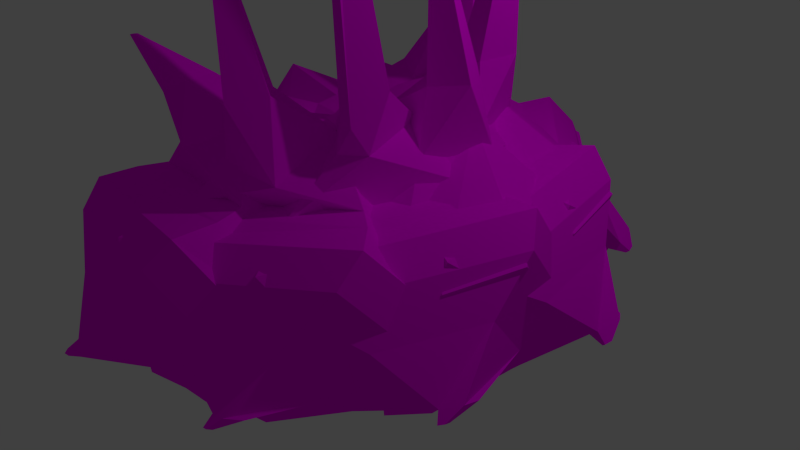 # Source: demonic_throne.blend  (saved by Blender 2.66.1; exported with 4.5.12 LTS)
import bpy
from mathutils import Matrix  # noqa: F401  (used for matrix-valued properties, if any)

bpy.ops.wm.read_factory_settings(use_empty=True)
scene = bpy.context.scene
scene.name = 'Scene'

# ---- collections
col_collection_1 = bpy.data.collections.new('Collection 1'); scene.collection.children.link(col_collection_1)

# ---- images (referenced by path relative to the original .blend; pixels are not part of the script)
import os
ASSET_DIR = os.environ.get("B2B_ASSET_DIR", "")  # directory of the original .blend (textures are referenced by path, not embedded)
HERE = os.path.dirname(os.path.abspath(__file__))  # packed textures are extracted next to this script under _unpacked/

def load_image(name, relpath, width, height, colorspace="sRGB"):
    """Load a texture the original file referenced (path relative to the .blend, or extracted next to this script)."""
    p = next((c for c in (os.path.join(HERE, relpath), os.path.join(ASSET_DIR, relpath)) if relpath and os.path.exists(c)), "")
    if p:
        img = bpy.data.images.load(p, check_existing=True)
        img.name = name
    else:  # same state as the original file: an image datablock whose file is absent (Cycles renders it pink)
        img = bpy.data.images.new(name, width, height)
        img.source = "FILE"
        img.filepath = "//" + (relpath or name)
    img.colorspace_settings.name = colorspace
    return img
img_wallrock1_jpg = load_image('wallrock1.jpg', 'wallrock1.jpg', 1024, 1024, 'sRGB')

# ---- materials (node trees are filled in below, after node groups)
mat_material_001 = bpy.data.materials.new('Material.001')
mat_material_001.alpha_threshold = 0.0
mat_material_001.roughness = 0.5
mat_material_001.line_color = (0.0, 0.0, 0.0, 1.0)

# ---- material node trees
mat_material_001.use_nodes = True; mat_material_001.node_tree.nodes.clear()
_N = mat_material_001.node_tree.nodes; _L = mat_material_001.node_tree.links
n0 = _N.new('ShaderNodeOutputMaterial'); n0.name = 'Material Output'; n0.location = (300, 300)
n0.width = 120
n1 = _N.new('ShaderNodeBsdfDiffuse'); n1.name = 'Diffuse BSDF'; n1.location = (10, 300)
n2 = _N.new('ShaderNodeTexImage'); n2.name = 'Image Texture'; n2.location = (-190, 300)
n2.width = 150
n2.image = img_wallrock1_jpg
_L.new(n1.outputs[0], n0.inputs[0])
_L.new(n2.outputs[0], n1.inputs[0])
n0.is_active_output = True

# ---- world
world_world = bpy.data.worlds.new('World'); scene.world = world_world
world_world.color = (0.05088, 0.05088, 0.05088)
world_world.use_sun_shadow = False
world_world.sun_shadow_jitter_overblur = 0.0
world_world.cycles.sampling_method = 'MANUAL'
world_world.cycles.sample_map_resolution = 256

# ---- cameras
cam_camera = bpy.data.cameras.new('Camera')
cam_camera.clip_end = 100.0
cam_camera.lens = 35.0
cam_camera.sensor_width = 32.0
cam_camera.sensor_height = 18.0
cam_camera.ortho_scale = 7.314
cam_camera.dof.focus_distance = 0.0

# ---- lights
light_lamp = bpy.data.lights.new('Lamp', 'POINT')
light_lamp.transmission_factor = 0.0
light_lamp.cutoff_distance = 30.0
light_lamp.energy = 100.0
light_lamp.shadow_buffer_clip_start = 1.001
light_lamp.shadow_soft_size = 0.1
light_lamp.shadow_maximum_resolution = 0.006
light_lamp.use_absolute_resolution = True
light_lamp.cycles.use_multiple_importance_sampling = False

# ---- meshes
me_cube = bpy.data.meshes.new('Cube')
me_cube.from_pydata([(1.35, 1.013, 0.1209), (0.5048, -0.2351, 1.783), (0.1728, -1.293, -0.09636), (0.1728, -0.5254, -0.7623), (-1.712, 1.202, 0.3392), (-0.7892, -0.155, 1.875), (-0.8386, -1.23, -0.02423), (-0.8386, -0.4628, -0.6902), (1.038, 1.385, 1.469), (0.2957, 0.2318, 2.042), (-0.9872, 1.692, 1.562), (-0.5601, 0.3617, 2.081), (0.589, 1.265, 1.867), (0.09664, 0.62, 2.239), (-0.1262, 1.799, 1.846), (-0.6186, 1.154, 2.218), (0.4272, 1.296, 2.646), (0.04424, 1.259, 3.037), (0.3098, 1.735, 2.684), (-0.0242, 1.515, 3.059), (0.3821, 1.342, 4.32), (0.2354, 1.346, 3.99), (0.3648, 1.407, 4.325), (0.2253, 1.384, 3.993), (1.598, 1.267, -0.1027), (-1.946, 1.486, 0.15), (1.236, 1.698, 1.458), (-1.107, 2.053, 1.565), (1.848, 1.458, -0.4767), (-2.301, 1.911, 0.03303), (1.545, 2.064, 1.362), (-1.193, 2.609, 1.618), (1.61, 1.9, -0.4605), (-1.933, 2.287, -0.02521), (1.352, 2.417, 1.11), (-0.9863, 2.883, 1.328), (0.8738, 2.519, -0.1584), (-0.9512, 2.718, 0.06583), (0.7404, 2.785, 0.6503), (-0.4638, 3.025, 0.7629), (0.1703, 3.095, -0.0005549), (-0.112, 3.338, 0.175), (0.2617, 3.21, 0.1232), (0.07737, 3.387, 0.2213), (0.3024, 3.281, -0.005561), (0.2156, 3.356, 0.0484), (0.3305, 3.316, 0.03248), (0.2738, 3.371, 0.0626), (-3.065, 0.9135, 0.9823), (-1.978, -0.7518, 2.029), (-2.299, -1.623, 0.07706), (-2.496, 0.2277, -0.6557), (-3.473, 0.1644, 1.117), (-2.615, -1.015, 1.467), (-2.737, -1.172, 0.03914), (-3.025, 0.1283, -0.04291), (1.466, -0.02162, 0.1601), (1.113, -0.5428, 0.8542), (0.9744, -0.9846, 0.06935), (0.9744, -0.6641, -0.2088), (2.307, -0.6972, 0.111), (2.081, -1.031, 0.5554), (1.992, -1.314, 0.05288), (1.992, -1.109, -0.1252), (2.499, -1.084, 0.1111), (2.419, -1.202, 0.2683), (2.388, -1.302, 0.09059), (2.388, -1.229, 0.02761), (1.773, -0.1537, 0.1137), (0.3627, -0.6914, 1.773), (-0.535, -1.324, -0.1116), (-0.08694, -0.6932, -0.7701), (-0.5919, 1.795, 0.3708), (-0.6367, 0.1323, 1.882), (-1.316, -0.68, -0.02663), (-0.8682, -0.04942, -0.6851), (1.744, 0.3108, 1.469), (0.469, -0.1946, 2.04), (0.2872, 1.748, 1.59), (-0.1469, 0.4127, 2.091), (1.313, 0.4718, 1.871), (0.5994, 0.6076, 2.398), (1.048, 1.324, 1.864), (0.5077, 0.9022, 2.396), (1.204, 0.5804, 2.653), (0.683, 0.7823, 2.557), (1.367, 1.004, 2.696), (0.7394, 0.9287, 2.572), (1.353, 0.9244, 4.679), (1.291, 0.9476, 4.686), (1.377, 0.9866, 4.685), (1.315, 1.01, 4.692), (2.122, -0.09014, -0.1105), (-0.6149, 2.165, 0.1871), (2.089, 0.4473, 1.458), (0.4025, 2.11, 1.598), (2.435, -0.07714, -0.4856), (-0.6535, 2.72, 0.07859), (2.553, 0.5637, 1.362), (0.6597, 2.609, 1.656), (2.503, 0.4196, -0.4623), (-0.1349, 2.808, 0.01953), (2.604, 0.9669, 1.116), (0.9865, 2.714, 1.367), (2.272, 1.349, -0.1453), (0.9131, 2.579, 0.1029), (2.324, 1.631, 0.6675), (1.491, 2.531, 0.7969), (2.042, 2.226, 0.02657), (1.957, 2.586, 0.2079), (2.184, 2.263, 0.1504), (2.139, 2.514, 0.2523), (2.258, 2.299, 0.02177), (2.232, 2.41, 0.07749), (2.302, 2.31, 0.0598), (2.288, 2.388, 0.09113), (-1.854, 2.347, 1.027), (-1.948, 0.3455, 2.045), (-2.728, -0.1413, 0.0885), (-1.803, 1.482, -0.624), (-2.623, 1.979, 1.16), (-2.621, 0.516, 1.488), (-2.818, 0.4815, 0.06023), (-2.287, 1.704, -0.005796), (1.259, -1.059, 0.1415), (0.6703, -1.284, 0.8348), (0.2953, -1.548, 0.0474), (0.4824, -1.285, -0.2277), (1.543, -2.099, 0.07571), (1.166, -2.243, 0.5196), (0.9255, -2.412, 0.01546), (1.045, -2.244, -0.1607), (1.471, -2.525, 0.0698), (1.338, -2.576, 0.2267), (1.253, -2.636, 0.0485), (1.295, -2.576, -0.01377), (1.43, -1.346, 0.09009), (-0.02035, -0.9769, 1.761), (-1.126, -0.933, -0.1185), (-0.3957, -0.6763, -0.7763), (0.6628, 1.617, 0.3946), (-0.3445, 0.2751, 1.89), (-1.38, 0.04559, -0.01796), (-0.6491, 0.3023, -0.6757), (1.685, -0.9734, 1.45), (0.3587, -0.6415, 2.031), (1.351, 1.044, 1.602), (0.2175, 0.211, 2.096), (1.432, -0.5956, 1.859), (0.666, -0.338, 2.237), (1.719, 0.2499, 1.863), (0.9524, 0.5075, 2.241), (1.411, -0.4551, 2.643), (1.161, -0.07801, 2.698), (1.792, -0.2089, 2.688), (1.542, 0.1682, 2.744), (1.438, -0.4471, 4.317), (1.402, -0.3918, 4.325), (1.494, -0.411, 4.324), (1.458, -0.3556, 4.332), (1.749, -1.496, -0.1376), (0.8609, 1.932, 0.2148), (2.044, -1.065, 1.436), (1.658, 1.269, 1.612), (2.008, -1.664, -0.5164), (1.155, 2.405, 0.112), (2.488, -1.242, 1.336), (2.159, 1.521, 1.673), (2.355, -1.302, -0.4891), (1.626, 2.173, 0.04757), (2.765, -0.9421, 1.093), (2.484, 1.418, 1.38), (2.715, -0.4193, -0.1604), (2.34, 1.37, 0.116), (2.926, -0.2339, 0.6544), (2.782, 0.9816, 0.8025), (3.046, 0.423, 0.0227), (3.189, 0.7611, 0.2085), (3.182, 0.3677, 0.1451), (3.294, 0.5951, 0.25), (3.263, 0.3551, 0.01599), (3.307, 0.459, 0.07308), (3.305, 0.3381, 0.0536), (3.34, 0.408, 0.08584), (-0.03111, 2.795, 1.072), (-1.28, 1.216, 2.071), (-2.205, 1.309, 0.1194), (-0.5052, 2.09, -0.5885), (-0.8699, 2.947, 1.21), (-1.726, 1.757, 1.524), (-1.912, 1.866, 0.09824), (-0.764, 2.544, 0.03759), (0.4822, -1.777, 0.1154), (-0.1236, -1.623, 0.8135), (-0.5855, -1.605, 0.02822), (-0.2804, -1.497, -0.2465), (0.1001, -2.784, 0.03614), (-0.2878, -2.685, 0.4832), (-0.5836, -2.674, -0.01967), (-0.3882, -2.605, -0.1956), (-0.2081, -3.086, 0.02699), (-0.3452, -3.051, 0.185), (-0.4498, -3.047, 0.007263), (-0.3807, -3.023, -0.05494), (0.4516, -2.108, 0.05915), (-0.4982, -0.9827, 1.751), (-1.375, -0.2695, -0.1146), (-0.6356, -0.4811, -0.7786), (1.573, 0.7347, 0.4014), (-0.02416, 0.2188, 1.896), (-1.004, 0.6697, -0.001524), (-0.2651, 0.458, -0.6655), (0.8826, -1.977, 1.42), (0.00675, -0.938, 2.02), (1.798, -0.1514, 1.595), (0.3937, -0.1663, 2.094), (1.108, -1.417, 2.089), (0.4346, -0.8761, 2.225), (1.381, -1.223, 2.092), (1.163, -0.3603, 2.234), (1.133, -1.374, 2.383), (0.9895, -0.9633, 2.682), (1.303, -1.383, 2.399), (1.443, -0.9886, 2.726), (0.951, -1.32, 5.598), (0.9539, -1.254, 5.607), (1.018, -1.324, 5.605), (1.02, -1.257, 5.614), (0.6202, -2.414, -0.1738), (1.918, 0.8764, 0.2223), (1.119, -2.262, 1.401), (2.179, -0.1491, 1.604), (0.73, -2.696, -0.5573), (2.433, 1.088, 0.1206), (1.374, -2.665, 1.293), (2.733, -0.241, 1.661), (1.223, -2.608, -0.5307), (2.678, 0.6236, 0.0482), (1.773, -2.581, 1.049), (2.934, -0.511, 1.363), (2.035, -2.11, -0.1979), (2.784, -0.4458, 0.1003), (2.318, -2.096, 0.616), (2.916, -1.03, 0.7776), (2.798, -1.626, -0.01069), (3.113, -1.439, 0.1766), (2.877, -1.752, 0.1095), (3.101, -1.636, 0.2152), (2.934, -1.808, -0.02069), (3.031, -1.751, 0.03687), (2.959, -1.847, 0.01625), (3.028, -1.812, 0.04874), (1.707, 2.085, 1.098), (-0.2274, 1.527, 2.097), (-0.9289, 2.175, 0.158), (0.9023, 1.819, -0.5628), (1.118, 2.699, 1.248), (-0.2726, 2.235, 1.561), (-0.3644, 2.454, 0.1387), (0.9622, 2.329, 0.07069), (-0.5685, -1.901, 0.09171), (-0.9652, -1.431, 0.7986), (-1.331, -1.133, 0.01914), (-1.023, -1.221, -0.2582), (-1.47, -2.49, 0.007393), (-1.724, -2.189, 0.46), (-1.958, -1.998, -0.03908), (-1.761, -2.055, -0.2167), (-1.897, -2.553, -0.000941), (-1.986, -2.447, 0.1591), (-2.069, -2.379, -0.01737), (-1.999, -2.399, -0.08016), (-0.7881, -2.15, 0.03267), (-0.8882, -0.7065, 1.747), (-1.186, 0.4134, -0.1012), (-0.715, -0.1822, -0.7761), (1.791, -0.5138, 0.3888), (0.202, -0.01501, 1.897), (-0.3339, 0.9539, 0.0164), (0.1371, 0.3583, -0.6585), (-0.3568, -2.317, 1.389), (-0.4523, -0.9709, 2.01), (1.458, -1.381, 1.571), (0.3146, -0.5751, 2.087), (-0.07631, -1.972, 1.808), (-0.06887, -1.175, 2.21), (0.8163, -1.983, 1.814), (0.8237, -1.186, 2.215), (0.04965, -1.932, 2.594), (0.3307, -1.579, 2.66), (0.4016, -2.219, 2.632), (0.6827, -1.866, 2.698), (0.06346, -2.004, 4.267), (0.1047, -1.953, 4.277), (0.1151, -2.047, 4.273), (0.1564, -1.995, 4.282), (-0.8321, -2.493, -0.2053), (2.153, -0.5993, 0.2069), (-0.333, -2.687, 1.364), (1.767, -1.603, 1.575), (-0.911, -2.78, -0.5928), (2.694, -0.7296, 0.101), (-0.3642, -3.16, 1.25), (2.161, -2.003, 1.624), (-0.4597, -2.999, -0.5712), (2.619, -1.248, 0.02119), (0.007223, -3.323, 1.002), (2.164, -2.335, 1.322), (0.4909, -3.078, -0.2435), (2.076, -2.176, 0.06166), (0.7314, -3.245, 0.567), (1.842, -2.736, 0.7317), (1.394, -3.137, -0.06084), (1.759, -3.174, 0.1244), (1.383, -3.288, 0.05718), (1.634, -3.327, 0.1613), (1.397, -3.365, -0.07425), (1.509, -3.376, -0.01731), (1.393, -3.411, -0.03798), (1.47, -3.423, -0.005988), (2.696, 0.49, 1.097), (0.8071, 1.16, 2.114), (0.6124, 2.125, 0.1895), (1.882, 0.7716, -0.5568), (2.581, 1.33, 1.259), (1.185, 1.767, 1.585), (1.233, 2.019, 0.166), (2.232, 1.14, 0.08085), (-1.491, -1.383, 0.07956), (-1.533, -0.7802, 0.7957), (-1.658, -0.3124, 0.02362), (-1.461, -0.5612, -0.2583), (-2.567, -1.329, 0.0004587), (-2.594, -0.9428, 0.459), (-2.674, -0.6433, -0.03536), (-2.548, -0.8026, -0.2159), (-2.95, -1.129, -0.003327), (-2.959, -0.9926, 0.1588), (-2.987, -0.8867, -0.01599), (-2.943, -0.943, -0.07981), (-1.816, -1.455, 0.02078), (-1.041, -0.2538, 1.75), (-0.6318, 0.8548, -0.08359), (-0.6036, 0.1063, -0.7698), (1.234, -1.652, 0.3615), (0.2476, -0.3371, 1.894), (0.3757, 0.7897, 0.02896), (0.4039, 0.04113, -0.6573), (-1.56, -1.864, 1.37), (-0.8431, -0.7278, 2.005), (0.4596, -2.175, 1.539), (0.01037, -0.8592, 2.077), (-1.036, -1.848, 1.925), (-0.6522, -1.121, 2.199), (-0.5631, -2.2, 1.921), (0.06364, -1.655, 2.193), (-0.9504, -1.882, 2.443), (-0.5641, -1.689, 2.64), (-0.8738, -2.173, 2.463), (-0.448, -2.129, 2.67), (-0.9156, -2.387, 3.128), (-0.8608, -2.372, 3.137), (-0.9009, -2.442, 3.132), (-0.8461, -2.427, 3.141), (-2.054, -1.703, -0.2199), (1.476, -1.931, 0.1744), (-1.757, -2.176, 1.342), (0.5795, -2.536, 1.537), (-2.288, -1.883, -0.6092), (1.836, -2.352, 0.06074), (-2.062, -2.54, 1.223), (0.6634, -3.093, 1.578), (-2.051, -2.325, -0.5952), (1.471, -2.726, -0.02315), (-1.858, -2.886, 0.9694), (0.4692, -3.359, 1.273), (-1.327, -2.953, -0.2797), (0.4867, -3.159, 0.01491), (-1.228, -3.242, 0.5262), (-0.02924, -3.485, 0.6823), (-0.6309, -3.534, -0.1086), (-0.356, -3.781, 0.07188), (-0.7273, -3.652, 0.008068), (-0.5471, -3.832, 0.1088), (-0.7625, -3.72, -0.1242), (-0.678, -3.796, -0.06878), (-0.7921, -3.756, -0.08839), (-0.7368, -3.811, -0.05745), (2.559, -1.382, 1.068), (1.428, 0.2545, 2.114), (1.83, 1.179, 0.2019), (2.059, -0.651, -0.5727), (2.961, -0.6371, 1.24), (2.089, 0.5323, 1.587), (2.27, 0.7288, 0.1699), (2.561, -0.5688, 0.06419), (-1.934, -0.422, 0.08356), (-1.611, 0.07974, 0.8059), (-1.44, 0.5428, 0.03996), (-1.428, 0.2301, -0.2467), (-2.773, 0.2552, 0.01798), (-2.566, 0.5764, 0.4805), (-2.456, 0.8729, -0.009934), (-2.449, 0.6727, -0.1935), (-2.965, 0.6416, 0.02074), (-2.892, 0.7552, 0.1843), (-2.853, 0.86, 0.01088), (-2.85, 0.7892, -0.05402)], [], [(2, 58, 59, 3), (7, 51, 50, 6), (4, 10, 11, 5), (1, 2, 6, 5), (2, 3, 7, 6), (4, 7, 3, 0), (10, 14, 15, 11), (8, 26, 24, 0), (5, 11, 9, 1), (1, 9, 8, 0), (14, 18, 19, 15), (9, 13, 12, 8), (8, 12, 14, 10), (11, 15, 13, 9), (18, 22, 23, 19), (15, 19, 17, 13), (13, 17, 16, 12), (12, 16, 18, 14), (20, 21, 23, 22), (17, 21, 20, 16), (16, 20, 22, 18), (19, 23, 21, 17), (26, 30, 28, 24), (0, 24, 25, 4), (4, 25, 27, 10), (10, 27, 26, 8), (30, 34, 32, 28), (24, 28, 29, 25), (27, 31, 30, 26), (25, 29, 31, 27), (34, 38, 36, 32), (28, 32, 33, 29), (31, 35, 34, 30), (29, 33, 35, 31), (38, 42, 40, 36), (33, 37, 39, 35), (32, 36, 37, 33), (35, 39, 38, 34), (42, 46, 44, 40), (36, 40, 41, 37), (39, 43, 42, 38), (37, 41, 43, 39), (44, 46, 47, 45), (43, 47, 46, 42), (41, 45, 47, 43), (40, 44, 45, 41), (51, 55, 54, 50), (5, 49, 48, 4), (4, 48, 51, 7), (6, 50, 49, 5), (52, 53, 54, 55), (49, 53, 52, 48), (48, 52, 55, 51), (50, 54, 53, 49), (58, 62, 63, 59), (1, 57, 58, 2), (0, 56, 57, 1), (3, 59, 56, 0), (62, 66, 67, 63), (56, 60, 61, 57), (59, 63, 60, 56), (57, 61, 62, 58), (64, 67, 66, 65), (63, 67, 64, 60), (61, 65, 66, 62), (60, 64, 65, 61), (70, 126, 127, 71), (75, 119, 118, 74), (72, 78, 79, 73), (69, 70, 74, 73), (70, 71, 75, 74), (72, 75, 71, 68), (78, 82, 83, 79), (76, 94, 92, 68), (73, 79, 77, 69), (69, 77, 76, 68), (82, 86, 87, 83), (77, 81, 80, 76), (76, 80, 82, 78), (79, 83, 81, 77), (86, 90, 91, 87), (83, 87, 85, 81), (81, 85, 84, 80), (80, 84, 86, 82), (88, 89, 91, 90), (85, 89, 88, 84), (84, 88, 90, 86), (87, 91, 89, 85), (94, 98, 96, 92), (68, 92, 93, 72), (72, 93, 95, 78), (78, 95, 94, 76), (98, 102, 100, 96), (92, 96, 97, 93), (95, 99, 98, 94), (93, 97, 99, 95), (102, 106, 104, 100), (96, 100, 101, 97), (99, 103, 102, 98), (97, 101, 103, 99), (106, 110, 108, 104), (101, 105, 107, 103), (100, 104, 105, 101), (103, 107, 106, 102), (110, 114, 112, 108), (104, 108, 109, 105), (107, 111, 110, 106), (105, 109, 111, 107), (112, 114, 115, 113), (111, 115, 114, 110), (109, 113, 115, 111), (108, 112, 113, 109), (119, 123, 122, 118), (73, 117, 116, 72), (72, 116, 119, 75), (74, 118, 117, 73), (120, 121, 122, 123), (117, 121, 120, 116), (116, 120, 123, 119), (118, 122, 121, 117), (126, 130, 131, 127), (69, 125, 126, 70), (68, 124, 125, 69), (71, 127, 124, 68), (130, 134, 135, 131), (124, 128, 129, 125), (127, 131, 128, 124), (125, 129, 130, 126), (132, 135, 134, 133), (131, 135, 132, 128), (129, 133, 134, 130), (128, 132, 133, 129), (138, 194, 195, 139), (143, 187, 186, 142), (140, 146, 147, 141), (137, 138, 142, 141), (138, 139, 143, 142), (140, 143, 139, 136), (146, 150, 151, 147), (144, 162, 160, 136), (141, 147, 145, 137), (137, 145, 144, 136), (150, 154, 155, 151), (145, 149, 148, 144), (144, 148, 150, 146), (147, 151, 149, 145), (154, 158, 159, 155), (151, 155, 153, 149), (149, 153, 152, 148), (148, 152, 154, 150), (156, 157, 159, 158), (153, 157, 156, 152), (152, 156, 158, 154), (155, 159, 157, 153), (162, 166, 164, 160), (136, 160, 161, 140), (140, 161, 163, 146), (146, 163, 162, 144), (166, 170, 168, 164), (160, 164, 165, 161), (163, 167, 166, 162), (161, 165, 167, 163), (170, 174, 172, 168), (164, 168, 169, 165), (167, 171, 170, 166), (165, 169, 171, 167), (174, 178, 176, 172), (169, 173, 175, 171), (168, 172, 173, 169), (171, 175, 174, 170), (178, 182, 180, 176), (172, 176, 177, 173), (175, 179, 178, 174), (173, 177, 179, 175), (180, 182, 183, 181), (179, 183, 182, 178), (177, 181, 183, 179), (176, 180, 181, 177), (187, 191, 190, 186), (141, 185, 184, 140), (140, 184, 187, 143), (142, 186, 185, 141), (188, 189, 190, 191), (185, 189, 188, 184), (184, 188, 191, 187), (186, 190, 189, 185), (194, 198, 199, 195), (137, 193, 194, 138), (136, 192, 193, 137), (139, 195, 192, 136), (198, 202, 203, 199), (192, 196, 197, 193), (195, 199, 196, 192), (193, 197, 198, 194), (200, 203, 202, 201), (199, 203, 200, 196), (197, 201, 202, 198), (196, 200, 201, 197), (206, 262, 263, 207), (211, 255, 254, 210), (208, 214, 215, 209), (205, 206, 210, 209), (206, 207, 211, 210), (208, 211, 207, 204), (214, 218, 219, 215), (212, 230, 228, 204), (209, 215, 213, 205), (205, 213, 212, 204), (218, 222, 223, 219), (213, 217, 216, 212), (212, 216, 218, 214), (215, 219, 217, 213), (222, 226, 227, 223), (219, 223, 221, 217), (217, 221, 220, 216), (216, 220, 222, 218), (224, 225, 227, 226), (221, 225, 224, 220), (220, 224, 226, 222), (223, 227, 225, 221), (230, 234, 232, 228), (204, 228, 229, 208), (208, 229, 231, 214), (214, 231, 230, 212), (234, 238, 236, 232), (228, 232, 233, 229), (231, 235, 234, 230), (229, 233, 235, 231), (238, 242, 240, 236), (232, 236, 237, 233), (235, 239, 238, 234), (233, 237, 239, 235), (242, 246, 244, 240), (237, 241, 243, 239), (236, 240, 241, 237), (239, 243, 242, 238), (246, 250, 248, 244), (240, 244, 245, 241), (243, 247, 246, 242), (241, 245, 247, 243), (248, 250, 251, 249), (247, 251, 250, 246), (245, 249, 251, 247), (244, 248, 249, 245), (255, 259, 258, 254), (209, 253, 252, 208), (208, 252, 255, 211), (210, 254, 253, 209), (256, 257, 258, 259), (253, 257, 256, 252), (252, 256, 259, 255), (254, 258, 257, 253), (262, 266, 267, 263), (205, 261, 262, 206), (204, 260, 261, 205), (207, 263, 260, 204), (266, 270, 271, 267), (260, 264, 265, 261), (263, 267, 264, 260), (261, 265, 266, 262), (268, 271, 270, 269), (267, 271, 268, 264), (265, 269, 270, 266), (264, 268, 269, 265), (274, 330, 331, 275), (279, 323, 322, 278), (276, 282, 283, 277), (273, 274, 278, 277), (274, 275, 279, 278), (276, 279, 275, 272), (282, 286, 287, 283), (280, 298, 296, 272), (277, 283, 281, 273), (273, 281, 280, 272), (286, 290, 291, 287), (281, 285, 284, 280), (280, 284, 286, 282), (283, 287, 285, 281), (290, 294, 295, 291), (287, 291, 289, 285), (285, 289, 288, 284), (284, 288, 290, 286), (292, 293, 295, 294), (289, 293, 292, 288), (288, 292, 294, 290), (291, 295, 293, 289), (298, 302, 300, 296), (272, 296, 297, 276), (276, 297, 299, 282), (282, 299, 298, 280), (302, 306, 304, 300), (296, 300, 301, 297), (299, 303, 302, 298), (297, 301, 303, 299), (306, 310, 308, 304), (300, 304, 305, 301), (303, 307, 306, 302), (301, 305, 307, 303), (310, 314, 312, 308), (305, 309, 311, 307), (304, 308, 309, 305), (307, 311, 310, 306), (314, 318, 316, 312), (308, 312, 313, 309), (311, 315, 314, 310), (309, 313, 315, 311), (316, 318, 319, 317), (315, 319, 318, 314), (313, 317, 319, 315), (312, 316, 317, 313), (323, 327, 326, 322), (277, 321, 320, 276), (276, 320, 323, 279), (278, 322, 321, 277), (324, 325, 326, 327), (321, 325, 324, 320), (320, 324, 327, 323), (322, 326, 325, 321), (330, 334, 335, 331), (273, 329, 330, 274), (272, 328, 329, 273), (275, 331, 328, 272), (334, 338, 339, 335), (328, 332, 333, 329), (331, 335, 332, 328), (329, 333, 334, 330), (336, 339, 338, 337), (335, 339, 336, 332), (333, 337, 338, 334), (332, 336, 337, 333), (342, 343, 399, 398), (347, 346, 390, 391), (344, 345, 351, 350), (341, 345, 346, 342), (342, 346, 347, 343), (344, 340, 343, 347), (350, 351, 355, 354), (348, 340, 364, 366), (345, 341, 349, 351), (341, 340, 348, 349), (354, 355, 359, 358), (349, 348, 352, 353), (348, 350, 354, 352), (351, 349, 353, 355), (358, 359, 363, 362), (355, 353, 357, 359), (353, 352, 356, 357), (352, 354, 358, 356), (360, 362, 363, 361), (357, 356, 360, 361), (356, 358, 362, 360), (359, 357, 361, 363), (366, 364, 368, 370), (340, 344, 365, 364), (344, 350, 367, 365), (350, 348, 366, 367), (370, 368, 372, 374), (364, 365, 369, 368), (367, 366, 370, 371), (365, 367, 371, 369), (374, 372, 376, 378), (368, 369, 373, 372), (371, 370, 374, 375), (369, 371, 375, 373), (378, 376, 380, 382), (373, 375, 379, 377), (372, 373, 377, 376), (375, 374, 378, 379), (382, 380, 384, 386), (376, 377, 381, 380), (379, 378, 382, 383), (377, 379, 383, 381), (384, 385, 387, 386), (383, 382, 386, 387), (381, 383, 387, 385), (380, 381, 385, 384), (391, 390, 394, 395), (345, 344, 388, 389), (344, 347, 391, 388), (346, 345, 389, 390), (392, 395, 394, 393), (389, 388, 392, 393), (388, 391, 395, 392), (390, 389, 393, 394), (398, 399, 403, 402), (341, 342, 398, 397), (340, 341, 397, 396), (343, 340, 396, 399), (402, 403, 407, 406), (396, 397, 401, 400), (399, 396, 400, 403), (397, 398, 402, 401), (404, 405, 406, 407), (403, 400, 404, 407), (401, 402, 406, 405), (400, 401, 405, 404)])
_uv = me_cube.uv_layers.new(name='UV coord')
_uv.uv.foreach_set('vector', [0.5681, 0.8537, 0.8841, 1.008, 0.8841, 1.168, 0.5681, 1.237, 0.1694, 0.2686, -0.4839, 0.6138, -0.4062, -0.3114, 0.1694, -0.115, 0.1855, 0.6696, 0.3786, 1.281, -0.1458, 1.541, -0.3495, 1.437, 0.699, 0.3913, 0.5681, -0.5482, 0.1694, -0.5121, 0.1889, 0.4374, 0.5681, 0.8537, 0.5681, 1.237, 0.1694, 1.269, 0.1694, 0.885, 0.6136, 0.1011, 0.9578, -0.7314, 1.357, -0.7627, 1.821, 0.006309, 0.3786, 0.2811, 0.4208, 0.423, 0.1664, 0.6088, -0.1458, 0.5407, 0.2574, 0.2345, 0.3808, 0.2288, 0.211, -0.5514, 0.1108, -0.4395, 0.1889, 0.4225, 0.2792, 0.6809, 0.6166, 0.6159, 0.699, 0.3824, 0.4073, 0.3913, 0.5914, 0.521, 1.046, 0.2345, 0.8992, -0.4395, 0.4502, 0.423, 0.6221, 0.8421, 0.4905, 1.029, 0.2561, 0.6088, 0.6166, 0.6159, 0.5381, 0.81, 0.7322, 1.133, 0.909, 1.192, 0.1206, 0.2345, -0.05621, 0.4335, -0.3382, 0.423, -0.6776, 0.2811, 0.2792, 0.6809, 0.2561, 1.077, 0.5381, 0.81, 0.6166, 0.6159, 0.6221, 0.8421, 0.6438, 1.663, 0.5888, 1.496, 0.4905, 1.029, 0.1664, 0.6088, 0.3088, 1.029, 0.208, 1.018, -0.04398, 0.6193, 0.7444, 0.6193, 0.9964, 1.018, 1.011, 0.8232, 0.9988, 0.4335, 0.2104, 0.4335, 0.2227, 0.8232, 0.3957, 0.8421, 0.4208, 0.423, 0.2407, 0.6599, 0.2422, 0.4948, 0.257, 0.4964, 0.2661, 0.6627, 0.5174, 0.01834, 0.5928, 0.4948, 0.6506, 0.6599, 0.6684, -0.1768, 0.2227, 0.8232, 0.2407, 1.66, 0.2661, 1.663, 0.3957, 0.8421, 0.3088, 0.02935, 0.257, 0.4964, 0.2422, 0.4948, 0.208, 0.01834, 0.3808, 0.2288, 0.5251, 0.1809, 0.2863, -0.7384, 0.211, -0.5514, 0.2437, 0.006309, 0.3414, 0.1335, -1.055, 0.2431, -0.9632, 0.1011, 0.1855, 0.6696, 0.2975, 0.575, 0.521, 1.283, 0.3786, 1.281, 0.1108, 0.3461, 0.06357, 0.5267, 0.9873, 0.3488, 0.909, 0.1923, 0.5251, 0.1809, 0.6644, 0.05476, 0.4605, -0.7303, 0.2863, -0.7384, 0.3414, 0.1335, 0.4401, 0.229, -1.196, 0.4555, -1.055, 0.2431, 0.852, 0.5267, 0.8181, 0.8044, 1.897, 0.5318, 1.776, 0.3488, 0.2975, 0.575, 0.4649, 0.5165, 0.74, 1.309, 0.521, 1.283, 0.2444, 0.05476, 0.003455, -0.1748, 0.05603, -0.5792, 0.3464, -0.7303, 0.4401, 0.229, 0.3464, 0.4499, -1.05, 0.6433, -1.196, 0.4555, 0.8181, 0.8044, 0.8996, 0.9413, 1.821, 0.7085, 1.897, 0.5318, 0.3813, 0.5165, 0.5266, 0.4874, 0.8996, 1.164, 0.8181, 1.309, 0.7919, 0.8252, 0.6032, 0.5616, 0.5671, 0.4997, 0.8444, 0.4208, 0.5266, 0.4874, 0.9134, 0.5329, 1.106, 0.8814, 0.8996, 1.164, 0.3464, 0.4499, 0.05603, 0.7594, -0.6634, 0.859, -1.05, 0.6433, 0.1112, 0.164, 0.3172, -0.1186, 0.7919, -0.1748, 1.033, 0.05476, 0.1884, 0.5616, 0.2305, 0.5162, 0.2167, 0.4972, 0.1433, 0.4997, 0.8444, 0.7594, 0.5671, 1.048, 0.4558, 1.169, 0.125, 0.859, 0.3172, 0.8814, 0.5305, 0.6106, 0.6032, 0.5616, 0.7919, 0.8252, 0.125, 0.5329, 0.4558, 0.5875, 0.5305, 0.6106, 0.3172, 0.8814, 0.6192, 0.1406, 0.6303, 0.1582, 0.6079, 0.1855, 0.585, 0.1779, 0.5305, 0.1937, 0.6079, 0.1855, 0.6303, 0.1582, 0.6032, 0.1048, 0.4558, 0.5875, 0.585, 0.5242, 0.6079, 0.5313, 0.5305, 0.6106, 0.5671, 0.04758, 0.6192, 0.1406, 0.585, 0.1779, 0.4558, 0.1688, 0.3045, 0.6138, 0.09609, 0.5642, 0.2094, -0.08596, 0.3822, -0.3114, 0.1889, 0.4225, -0.2796, 0.1241, -0.7081, 0.9567, -0.1748, 1.101, 0.6136, 0.6696, 0.08028, 0.9911, 0.3045, 0.1721, 0.9578, 0.1549, 0.1694, 0.4879, -0.4062, 0.5385, -0.2796, 1.515, 0.1889, 1.437, 0.5648, 0.05843, 0.1001, 0.2337, 0.03802, -0.4804, 0.5506, -0.5215, 0.5088, 0.1241, 0.2574, -0.00728, -0.08054, 0.5822, 0.08028, 0.9567, 0.8601, 0.9911, 0.5648, 1.058, 0.5506, 0.4785, 0.5898, 0.1721, 0.3822, 0.5385, 0.2094, 0.5196, 0.2574, 1.234, 0.5088, 1.515, 0.8841, 0.007716, 1.285, -0.1569, 1.285, -0.05428, 0.8841, 0.1679, 0.699, 0.3913, 0.9388, -0.07289, 0.8841, -0.4653, 0.5681, -0.5482, 0.1108, 0.5605, -0.2969, 0.5801, -0.5024, 0.9271, -0.3811, 1.391, 0.5681, 0.2373, 0.8841, 0.1679, 1.078, 0.4892, 1.032, 1.006, 0.497, 0.8431, 0.653, 0.8492, 0.653, 0.8855, 0.497, 0.9457, 0.2895, 0.4892, 0.6211, 0.1514, 0.532, -0.01545, 0.1504, 0.2286, 0.8841, 0.1679, 1.285, -0.05428, 1.41, 0.1514, 1.078, 0.4892, 0.1504, 0.9271, 0.532, 0.7777, 0.497, 0.5264, 0.0957, 0.5347, 0.8612, 0.5556, 0.8039, 0.5138, 0.7753, 0.5453, 0.8147, 0.6341, 0.497, 0.9457, 0.653, 0.8855, 0.6968, 0.9582, 0.6211, 1.151, 0.532, 0.7777, 0.6653, 0.6341, 0.653, 0.5453, 0.497, 0.5264, 0.2252, 0.5555, 0.07282, 0.5556, 0.02631, 0.6341, 0.09361, 0.7777, 0.2891, 0.8381, 0.6164, 0.7259, 0.6902, 0.8577, 0.4657, 1.153, 0.1578, 0.4753, -0.2108, 1.241, -0.5755, 0.4293, -0.01887, 0.16, 0.4193, 0.6854, 0.4006, 1.295, -0.1257, 1.545, -0.2363, 1.441, 0.643, 0.3866, 0.2891, -0.5558, -0.01887, -0.5133, 0.249, 0.441, 0.2891, 0.8381, 0.4657, 1.153, 0.1578, 1.475, -0.01887, 1.16, 0.2667, 0.3976, 0.1578, -0.5247, 0.4657, -0.8466, 1.199, -0.5768, 0.6132, 0.3739, 0.9131, 0.1621, 0.7001, -0.04888, 0.4421, -0.2936, 0.3992, 0.2345, 0.535, 0.2291, 0.5481, -0.5552, 0.4105, -0.4432, 0.249, 0.5662, 0.4421, 0.7064, 0.6849, 0.4027, 0.643, 0.1543, 0.643, 0.3866, 0.6849, 0.5199, 1.188, 0.2345, 1.199, -0.4432, 0.1247, 0.432, 0.2503, 0.8481, 0.003059, 0.7861, -0.08827, 0.698, 0.6849, 0.4027, 0.7363, 0.8038, 1.018, 0.7359, 1.188, 0.6554, 0.6225, 0.2345, 0.686, 0.4356, 1.022, 0.432, 1.189, 0.2948, 0.4421, 0.7064, 0.7001, 0.9511, 0.7363, 0.8038, 0.6849, 0.4027, 0.2503, 0.8481, 0.2545, 1.842, 0.2299, 1.846, 0.003059, 0.7861, 0.7001, 0.9511, 0.7915, 0.9644, 0.7692, 0.8912, 0.7363, 0.8038, 0.7363, 0.6992, 0.7692, 0.7786, 0.9745, 0.8264, 1.018, 0.4356, 0.686, 0.4356, 0.7288, 0.8264, 0.8958, 0.8481, 1.022, 0.432, 0.245, 0.9622, 0.2205, 0.9738, 0.2299, 1.005, 0.2545, 0.9933, 0.7692, 0.7786, 1.009, 1.843, 1.033, 1.839, 0.9745, 0.8264, 0.7288, 0.8264, 0.8644, 1.839, 0.8889, 1.842, 0.8958, 0.8481, 0.8661, 0.7861, 0.8981, 1.846, 0.8736, 1.843, 0.8084, 0.7786, 0.535, 0.2291, 0.7181, 0.1811, 0.6715, -0.7428, 0.5481, -0.5552, 0.4105, 0.4232, 0.5481, 0.4549, -0.5308, 1.583, -0.5217, 1.398, 0.4193, 0.6854, 0.5652, 0.5936, 0.5435, 1.299, 0.4006, 1.295, 0.6132, 0.3739, 0.6587, 0.5552, 1.323, -0.2763, 1.188, -0.3446, 0.7222, 0.1811, 0.8811, 0.05785, 0.6654, -0.7311, 0.4696, -0.7428, 0.5481, 0.4549, 0.6715, 0.4614, -0.546, 1.86, -0.5308, 1.583, 0.6587, 0.5552, 0.76, 0.8047, 1.507, -0.2181, 1.323, -0.2763, 0.5652, 0.5936, 0.7837, 0.5393, 0.7403, 1.328, 0.5435, 1.299, 0.8811, 0.05785, 1.143, -0.1663, 1.032, -0.5727, 0.6654, -0.7311, 0.6715, 0.4614, 0.6982, 0.7098, -0.3416, 1.904, -0.546, 1.86, 0.76, 0.8047, 0.8889, 0.8569, 1.526, -0.01657, 1.507, -0.2181, 0.2424, 0.5393, 0.4468, 0.5098, 0.8889, 1.183, 0.76, 1.328, 0.3544, 0.8337, 0.6037, 0.5752, 0.5891, 0.5133, 0.2433, 0.4273, 0.4468, 0.5098, 0.86, 0.5514, 1.088, 0.8985, 0.8889, 1.183, 0.6982, 0.7098, 0.6071, 1.174, 0.07155, 1.789, -0.3416, 1.904, 0.7814, 0.1835, 0.7091, -0.1015, 0.3544, -0.1663, 0.09273, 0.05785, 0.5724, 0.5752, 0.6189, 0.5299, 0.6017, 0.5109, 0.5165, 0.5133, 0.6071, 0.1744, 0.5165, 0.6131, 0.4829, 0.7928, 0.07155, 0.7895, 0.7091, 0.8985, 0.7026, 0.6262, 0.6037, 0.5752, 0.3544, 0.8337, 0.86, 0.5514, 1.271, 0.6039, 1.343, 0.6262, 1.088, 0.8985, 0.6017, 0.6496, 0.6189, 0.6552, 0.6135, 0.6938, 0.5914, 0.7048, 0.5549, 0.7569, 0.6135, 0.6938, 0.6189, 0.6552, 0.5724, 0.6315, 0.4829, 0.6039, 0.5914, 0.5387, 0.6135, 0.5456, 0.5549, 0.6262, 0.5165, 0.6131, 0.6017, 0.6496, 0.5914, 0.7048, 0.4829, 0.7928, 0.5776, 0.2412, 0.3869, 0.3518, 0.1775, -0.2592, 0.213, -0.5707, 0.249, 0.5662, -0.2681, 0.6728, -0.2307, 1.674, 0.2667, 1.398, 0.2667, 0.3976, -0.2307, 0.6735, -0.2108, 0.2412, 0.1578, -0.5247, 0.7695, 0.4867, 0.213, 0.5442, 0.5203, 1.523, 1.037, 1.441, 0.4916, 0.0798, -0.08501, 0.2442, -0.09859, -0.4699, 0.3831, -0.5029, 0.5203, 0.6728, 0.2551, 0.758, 0.2542, 1.489, 0.5577, 1.674, 0.5577, 0.01365, 0.2542, 0.0798, 0.3869, -0.5029, 0.5776, -0.812, 0.4443, 0.5442, 0.6898, 0.5301, 0.7034, 1.244, 0.6362, 1.523, 0.6164, 0.7259, 0.8648, 0.2938, 0.9121, 0.3782, 0.6902, 0.8577, 0.643, 0.3866, 0.7642, -0.08262, 0.6164, -0.4763, 0.2891, -0.5558, 0.4394, 0.5568, 0.08243, 0.5707, -0.006124, 0.9174, 0.2275, 1.387, 0.4657, 0.1534, 0.6902, -0.1423, 0.9964, -0.02964, 1.199, 0.4232, 0.8648, 0.2938, 0.9939, 0.1822, 1.011, 0.2121, 0.9121, 0.3782, 0.8708, 0.5707, 0.4608, 0.5379, 0.4041, 0.7598, 0.7823, 0.9174, 0.6902, 0.8577, 0.9121, 0.3782, 1.108, 0.4503, 0.9964, 0.9704, 0.7823, 0.9174, 0.4041, 0.7598, 0.3374, 0.5077, 0.6781, 0.5237, 0.2915, 0.5349, 0.2222, 0.4931, 0.2054, 0.5242, 0.2389, 0.6134, 0.1237, 0.3782, 0.2222, 0.2121, 0.2915, 0.2376, 0.3198, 0.4503, 0.1711, 0.7598, 0.2389, 0.6134, 0.2054, 0.5242, 0.07642, 0.5077, 0.4608, 0.5379, 0.2931, 0.5349, 0.273, 0.6134, 0.4041, 0.7598, 0.8445, 0.03348, 1.058, -0.3023, 1.178, -0.2487, 1.132, 0.1618, 0.2441, 0.6512, 0.3009, 1.545, -0.3692, 1.155, -0.04382, 0.5228, 0.7613, 0.6973, 1.033, 1.301, 0.5857, 1.548, 0.3642, 1.445, 0.1149, 0.3807, 0.1322, -0.5593, 0.518, -0.509, 0.6084, 0.445, 0.8445, 0.03348, 1.132, 0.1618, 1.033, 0.6512, 0.7446, 0.5228, 0.7613, 0.3084, 0.2441, -0.3488, 0.344, -0.8382, 1.064, -1.173, 0.2442, 0.3011, 0.3892, 0.4316, 0.08702, 0.6207, -0.2027, 0.5478, 0.3759, 0.2251, 0.5174, 0.2182, 0.4009, -0.5688, 0.2752, -0.455, 0.3642, 0.6376, 0.5857, 0.6055, 0.6414, 0.1793, 0.492, 0.01153, 0.492, 0.3807, 0.6414, 0.5157, 1.164, 0.2251, 1.064, -0.455, 0.3892, 0.4316, 0.418, 0.8442, 0.3193, 0.8718, 0.08702, 0.6207, 0.6414, 0.1793, 0.7626, 0.331, 1.065, 0.2022, 1.164, 0.01331, 0.1163, 0.2251, 0.2652, 0.4295, 0.5985, 0.4316, 0.9114, 0.3011, 0.5857, 0.6055, 0.8754, 0.7538, 0.7626, 0.331, 0.6414, 0.1793, 0.4177, 0.8442, 0.338, 1.662, 0.3598, 1.666, 0.5663, 0.8718, 0.8754, 0.7538, 1.108, 0.5841, 0.9576, 0.461, 0.7626, 0.331, 0.7626, 0.6186, 0.9576, 0.8491, 1.056, 0.8214, 1.065, 0.4295, 0.2652, 0.4295, 0.3206, 0.8214, 0.4177, 0.8442, 0.5985, 0.4316, 0.2786, 0.2764, 0.2641, 0.3041, 0.2862, 0.3222, 0.3007, 0.2945, 0.4692, 0.8491, 0.3456, 1.663, 0.3237, 1.659, 0.3206, 0.8214, 0.2678, 0.8214, 0.2786, 1.659, 0.3007, 1.662, 0.418, 0.8442, 0.3193, 0.8718, 0.2862, 1.666, 0.2641, 1.663, 0.1691, 0.8491, 0.5174, 0.2182, 0.6924, 0.168, 0.5032, -0.7582, 0.4009, -0.5688, 0.2752, 0.8272, 0.4009, 0.752, 0.05095, 2.466, -0.02714, 2.308, 0.7613, 0.6973, 0.8394, 0.6074, 1.153, 1.306, 1.033, 1.301, 0.2442, 0.02181, 0.365, 0.1346, 0.5174, -1.033, 0.3759, -0.9867, 0.7986, 0.168, 0.917, 0.04638, 0.7751, -0.7445, 0.6325, -0.7582, 0.4009, 0.752, 0.5032, 0.668, 0.1669, 2.703, 0.05095, 2.466, 0.365, 0.1346, 0.5627, 0.2605, 0.6924, -1.121, 0.5174, -1.033, 0.8394, 0.4662, 0.9553, 0.7025, 1.351, 0.2605, 1.153, 0.1346, 0.1286, 0.04638, 0.4078, -0.1728, 0.3347, -0.5802, -0.01328, -0.7445, 0.5032, 0.668, 0.6399, 0.849, 0.3526, 2.586, 0.1669, 2.703, 0.5627, 0.2605, 0.6907, 0.2088, 0.8014, -0.9711, 0.6924, -1.121, 0.1669, 0.556, 0.3526, 0.5238, 0.6907, 1.19, 0.5627, 1.336, 0.4078, 0.8272, 0.645, 0.5726, 0.6667, 0.5114, 0.3347, 0.4198, 0.5681, 0.5238, 0.2518, 0.558, 0.09853, 0.9013, 0.2704, 1.19, 0.6399, 0.849, 0.7819, 1.29, 0.634, 2.185, 0.3526, 2.586, 0.2704, 0.1902, 0.09853, -0.09873, -0.3806, -0.1728, -0.6598, 0.04638, 0.1777, 0.5726, 0.2262, 0.5268, 0.2096, 0.508, 0.1237, 0.5114, 0.7819, 0.2904, 0.9122, 0.7115, 0.9685, 0.8806, 0.634, 1.185, 0.8869, 0.9013, 0.7346, 0.625, 0.645, 0.5726, 0.4078, 0.8272, 0.634, 0.558, 0.9685, 0.6043, 1.01, 0.625, 0.8081, 0.9013, 0.2096, 0.6775, 0.2262, 0.6691, 0.2398, 0.704, 0.2269, 0.7295, 0.2219, 0.7976, 0.2398, 0.704, 0.2262, 0.6691, 0.1777, 0.6839, 0.8, 0.6043, 0.6809, 0.5365, 0.6608, 0.5429, 0.7346, 0.625, 0.1237, 0.7115, 0.2096, 0.6775, 0.2269, 0.7295, 0.1801, 0.8806, 0.3009, 0.5451, 0.1988, 0.772, -0.2536, 0.4332, -0.3692, 0.1546, 0.3642, 0.6376, -0.004543, 1.108, 0.4877, 1.897, 0.7613, 1.308, 0.3489, 0.6973, 0.8133, 1.036, 0.5356, 0.2058, -0.1692, 0.1622, 0.518, 0.491, 1.016, 0.5597, 0.9793, 1.535, 0.6084, 1.445, 0.1571, 0.1048, -0.1805, 0.262, -0.2536, -0.4509, 0.1988, -0.4812, 0.7839, 0.1079, 0.6079, 0.3787, 0.9455, 0.9735, 1.276, 0.8974, 0.4877, 0.03577, 0.1571, 0.1048, 0.1988, -0.4812, 0.3009, -0.7942, 0.2277, 0.5597, 0.4473, 0.5491, 0.4043, 1.262, 0.1909, 1.535, 0.2692, 0.6977, 0.2699, 0.1631, 0.347, 0.1975, 0.3895, 0.7513, 0.1149, 0.3807, -0.1398, -0.09325, -0.1326, -0.4859, 0.1322, -0.5593, 0.2752, 0.545, -0.09832, 0.5577, -0.3371, 0.9068, -0.2964, 1.381, 0.344, 0.1618, 0.3895, -0.2487, 0.6901, -0.3885, 1.064, -0.1728, 0.2699, 0.1631, 0.3227, -0.02354, 0.3499, -0.0114, 0.347, 0.1975, 0.5879, 0.5577, 0.1909, 0.5181, 0.2298, 0.7416, 0.6486, 0.9068, 0.3895, 0.7513, 0.347, 0.1975, 0.5394, 0.108, 0.6901, 0.6115, 0.6486, 0.9068, 0.2298, 0.7416, 0.2344, 0.4902, 0.6558, 0.5141, 0.418, 0.5135, 0.3499, 0.4725, 0.3227, 0.5036, 0.3639, 0.5925, 0.347, 0.1975, 0.3499, -0.0114, 0.418, -0.04305, 0.5394, 0.108, 0.2298, 0.7416, 0.0856, 0.5925, 0.08724, 0.5036, 0.2344, 0.4902, 0.5394, 0.108, 0.418, -0.04305, 0.3639, -0.02562, 0.3865, 0.1573, 0.7465, 0.3653, 0.7636, -0.06634, 0.8853, -0.1105, 1.038, 0.2595, 0.3955, 0.729, 0.8557, 1.409, 0.1338, 1.587, 0.1041, 0.8348, 0.3317, 0.7007, 0.4205, 1.298, -0.1332, 1.547, -0.2979, 1.448, 0.1126, 0.3757, 0.3938, -0.5573, 0.764, -0.5008, 0.5863, 0.448, 0.7465, 0.3653, 1.038, 0.2595, 1.184, 0.729, 0.8925, 0.8348, 0.3317, 0.8674, -0.3929, 0.729, -0.539, 0.2595, -0.1104, -0.5541, 0.4205, 0.4243, 0.256, -0.1117, 0.1701, 0.3198, -0.1332, 0.4169, 0.5089, 0.2098, 0.3966, 0.2003, 0.3369, -0.5869, 0.4574, -0.4704, 0.4905, 0.6094, 0.6552, 0.4169, 0.5027, 0.03101, 0.3036, 0.008656, 0.3036, 0.3757, 0.5027, 0.51, 0.8479, 0.2098, 0.678, -0.4704, 0.8061, 0.546, 0.7431, 0.6997, 0.8987, 0.8628, 1.146, 0.617, 0.5027, 0.03101, 0.6713, 0.06194, 0.9367, -0.2084, 0.8479, -0.4886, 0.5089, 0.2098, 0.7299, 0.5443, 0.8061, 0.546, 1.229, 0.2975, 0.6552, 0.4169, 0.9585, 0.3198, 0.6713, 0.06194, 0.5027, 0.03101, 0.7431, 0.6997, 0.7666, 2.302, 0.7927, 2.307, 0.8987, 0.8628, 0.1701, 0.3198, 0.2803, 0.005682, 0.1017, 0.01835, -0.1171, 0.06194, 0.6713, 0.6125, 0.8901, 0.8412, 0.9468, 0.6916, 0.9367, 0.5443, 0.1483, 0.5443, 0.1584, 0.6916, 0.2254, 0.6997, 0.256, 0.546, 0.8749, 0.84, 0.876, 0.8732, 0.9022, 0.8713, 0.9011, 0.8382, 0.1203, 0.8412, 0.005792, 2.304, -0.02033, 2.299, -0.04156, 0.6916, 0.1584, 0.6916, 0.08649, 2.299, 0.1127, 2.302, 0.2254, 0.6997, 0.2803, 0.8628, 0.1138, 2.307, 0.08761, 2.304, 0.1017, 0.8412, 0.3966, 0.2003, 0.2379, 0.1466, 0.2255, -0.7787, 0.3369, -0.5869, 0.678, 0.4459, 0.7445, 0.2932, 1.256, 1.938, 1.12, 1.867, 0.3317, 0.7007, 0.4677, 0.6111, 0.5705, 1.302, 0.4205, 1.298, 0.4205, 0.4243, 0.5705, 0.4254, 0.1527, -0.6311, 0.05953, -0.4886, 0.253, 0.1466, 0.4104, 0.02474, 0.1938, -0.7653, -0.000634, -0.7787, 0.7445, 0.2932, 0.7878, 0.1518, 1.459, 2.044, 1.256, 1.938, 0.5705, 0.4254, 0.7889, 0.3795, 0.253, -0.8324, 0.1527, -0.6311, 0.4677, 0.6111, 0.6709, 0.5603, 0.7889, 1.33, 0.5705, 1.302, 0.4104, 0.02474, 0.6254, -0.192, 0.5138, -0.5989, 0.1938, -0.7653, 0.7878, 0.1518, 0.9822, 0.1961, 1.556, 1.812, 1.459, 2.044, 0.7889, 0.3795, 0.868, 0.2445, 0.4104, -0.7904, 0.253, -0.8324, 0.1403, 0.5603, -0.04257, 0.5241, -0.4898, 1.182, -0.3834, 1.33, 0.6254, 0.808, 0.8456, 0.5548, 0.8146, 0.4947, 0.5138, 0.4011, 0.7458, 0.5241, 0.3243, 0.5501, 0.0939, 0.8888, 0.2986, 1.182, 0.1938, 0.1961, 0.5138, 0.4449, 0.8092, 1.277, 0.7672, 1.812, 0.2986, 0.1816, 0.0939, -0.1112, -0.3264, -0.192, -0.5174, 0.02474, 0.5976, 0.5548, 0.5602, 0.5081, 0.5756, 0.4897, 0.6476, 0.4947, 0.5138, 0.4449, 0.8146, 0.6872, 0.9388, 0.7806, 0.8092, 1.277, 0.8823, 0.8888, 0.6435, 0.6076, 0.5976, 0.5548, 0.462, 0.808, 0.3243, 0.5501, -0.06717, 0.5883, -0.1449, 0.6076, 0.0939, 0.8888, 0.8683, 0.5958, 0.8778, 0.5763, 0.9051, 0.5942, 0.9065, 0.6245, 0.1458, 0.6821, 0.1167, 0.5942, 0.08944, 0.5763, 0.05722, 0.6238, 0.7212, 0.5883, 0.5982, 0.5184, 0.5743, 0.5244, 0.6435, 0.6076, 0.8146, 0.6872, 0.8683, 0.5958, 0.9065, 0.6245, 0.9388, 0.7806, 0.8557, 0.4093, 0.8793, 0.6643, 0.3564, 0.7269, 0.1338, 0.5875, 0.4905, 0.6094, 0.4104, 1.263, 1.173, 1.543, 1.12, 0.8674, 0.7896, 0.7007, 1.322, 1.049, 1.217, 0.2186, 0.6806, 0.1672, 0.764, 0.4992, 1.357, 0.579, 1.102, 1.549, 0.5863, 1.448, 0.1524, 0.1238, -0.3959, 0.2805, -0.432, -0.4307, 0.09088, -0.4647, 0.4104, 0.2634, 0.3925, 0.6176, 0.9408, 0.8497, 1.173, 0.5427, 0.5337, 0.04904, 0.7757, 0.1238, 0.6295, -0.4647, 0.4285, -0.7814, 0.569, 0.579, 0.6789, 0.5693, 0.5928, 1.281, 0.3135, 1.549, 0.7636, 0.9337, 0.5164, 0.501, 0.5944, 0.4727, 0.8853, 0.8895, 0.1126, 0.3757, -0.06396, -0.1007, 0.05349, -0.4904, 0.3938, -0.5573, 0.678, 0.5296, 0.2759, 0.5459, 0.1195, 0.8993, 0.3036, 1.376, 0.2494, 0.2595, 0.09686, -0.1105, 0.2759, -0.4504, 0.678, -0.5541, 0.5164, 0.501, 0.4727, 0.3105, 0.5002, 0.3004, 0.5944, 0.4727, 0.2759, 0.5459, -0.0794, 0.5037, -0.1795, 0.73, 0.1195, 0.8993, 0.8853, 0.8895, 0.5944, 0.4727, 0.709, 0.2551, 1.064, 0.5496, 0.7245, 0.8993, 0.4256, 0.73, 0.5008, 0.4805, 0.8419, 0.5096, 0.5408, 0.4995, 0.5002, 0.4599, 0.4727, 0.4913, 0.5053, 0.5795, 0.5944, 0.4727, 0.5002, 0.3004, 0.5408, 0.2235, 0.709, 0.2551, 0.4256, 0.73, 0.324, 0.5795, 0.3506, 0.4913, 0.5008, 0.4805, 0.709, 0.5037, 0.5408, 0.4995, 0.5053, 0.5795, 0.6089, 0.73, 0.8209, 0.7067, 0.635, 0.3438, 0.7125, 0.2194, 1.007, 0.4089, 0.554, 0.6791, 1.242, 0.8858, 0.7414, 1.563, 0.3684, 0.9769, 0.2974, 0.6944, -0.04434, 1.286, 0.2733, 1.543, 0.4941, 1.449, 0.1499, 0.3735, 0.03249, -0.5506, 0.3684, -0.4918, 0.5796, 0.4487, 0.8209, 0.7067, 1.007, 0.4089, 1.342, 0.6791, 1.157, 0.9769, 0.4178, 0.2431, -0.2344, 0.6791, -0.5703, 0.4089, -0.5991, -0.5749, 0.7441, 0.2855, 0.5066, 0.4068, 0.8208, 0.6077, 1.062, 0.5434, 0.3748, 0.1945, 0.2293, 0.1822, 0.3058, -0.6026, 0.4409, -0.4837, 0.5796, 0.4925, 0.624, 0.2125, 0.3217, 0.01453, 0.1499, 0.1468, 0.2215, 0.3735, 0.1172, 0.5049, -0.4136, 0.1945, -0.3475, -0.4837, 0.5066, 0.4068, 0.4137, 0.8158, 0.5528, 0.8488, 0.8208, 0.6077, 0.3217, 0.01453, 0.4728, -0.08768, 0.4699, -0.4862, 0.3593, -0.6587, 0.3593, 0.1945, 0.4699, 0.4042, 0.8218, 0.4068, 1.075, 0.2855, 0.624, 0.2125, 0.8247, -0.09313, 0.4728, -0.08768, 0.3217, 0.01453, 0.4137, 0.8158, 0.4816, 1.636, 0.502, 1.641, 0.5528, 0.8488, 0.8247, 0.9069, 0.7691, 0.5669, 0.6304, 0.7106, 0.4728, 0.9123, 0.8251, 0.6052, 0.6661, 0.83, 0.527, 0.797, 0.5109, 0.4042, 0.4699, 0.4042, 0.5196, 0.797, 0.6583, 0.8158, 0.8218, 0.4068, 0.525, 0.4978, 0.5413, 0.5237, 0.5616, 0.5026, 0.5454, 0.4767, 0.6661, 0.83, 0.5187, 1.638, 0.4983, 1.634, 0.527, 0.797, 0.5196, 0.797, 0.525, 1.634, 0.5454, 1.636, 0.6583, 0.8158, 0.7691, 0.8488, 0.5616, 1.641, 0.5413, 1.638, 0.6304, 0.83, 0.2293, 0.1822, 0.04259, 0.125, 0.1925, -0.7964, 0.3058, -0.6026, 0.1893, 0.4251, 0.172, 0.2537, 1.349, 1.2, 1.206, 1.243, 0.4178, 0.6944, 0.5603, 0.6034, 0.4081, 1.288, 0.2862, 1.286, 0.2862, 0.8096, 0.4081, 0.6987, -0.4197, 0.1567, -0.4291, 0.3413, 0.3564, 0.125, 0.5028, 0.001182, 0.3188, -0.7856, 0.1409, -0.7964, 0.172, 0.2537, 0.1409, 0.1099, 1.562, 1.135, 1.349, 1.2, 0.4081, 0.6987, 0.5637, 0.4983, -0.432, -0.08017, -0.4197, 0.1567, 0.5603, 0.6034, 0.7735, 0.5505, 0.5637, 1.312, 0.4081, 1.288, 0.5028, 0.001182, 0.7883, -0.2165, 0.6935, -0.6217, 0.3188, -0.7856, 0.1409, 0.1099, 0.3188, 0.0007076, 1.532, 0.8762, 1.562, 1.135, 0.5637, 0.4983, 0.5647, 0.3323, -0.2856, -0.1616, -0.432, -0.08017, 0.2124, 0.5505, 0.008211, 0.5106, -0.4206, 1.161, -0.2898, 1.312, 0.7883, 0.7835, 1.045, 0.5286, 1.049, 0.4696, 0.6935, 0.3783, 0.7966, 0.5106, 0.4306, 0.5308, 0.2097, 0.8658, 0.3678, 1.161, 0.3188, 0.0007076, 0.6935, -0.03897, 1.319, 0.412, 1.532, 0.8762, 0.5647, 0.161, 0.4378, -0.1342, -0.0001055, -0.2165, -0.2856, 0.001182, 0.7808, 0.5286, 0.7322, 0.481, 0.7504, 0.4629, 0.8402, 0.4696, 0.6935, 0.961, 1.049, 0.9315, 1.194, 0.9131, 1.319, 1.412, 0.4378, 0.8658, 0.3558, 0.5807, 0.2569, 0.5286, -0.0001055, 0.7835, 0.4306, 0.5308, 0.03728, 0.5622, -0.0231, 0.5807, 0.2097, 0.8658, 0.2621, 0.8176, 0.2609, 0.7945, 0.2912, 0.7884, 0.3064, 0.812, 0.3558, 0.8365, 0.2912, 0.7884, 0.2609, 0.7945, 0.2569, 0.8562, 0.8257, 0.5622, 0.7459, 0.4913, 0.7274, 0.497, 0.7653, 0.5807, 0.261, 0.9315, 0.2621, 0.8176, 0.3064, 0.812, 0.4051, 0.9131, 0.4534, 0.8858, 0.5916, 1.07, 0.1976, 1.51, -0.04702, 1.563, 0.5796, 0.4925, 0.8182, 1.08, 1.563, 0.745, 1.206, 0.2431, 0.4178, 0.2431, 0.7744, 0.745, 0.4534, 0.8858, -0.2344, 0.6791, 0.876, 0.5082, 1.338, 0.5948, 0.9571, 1.557, 0.4941, 1.449, 0.7291, 0.1297, 0.1786, 0.2925, 0.1976, -0.417, 0.5916, -0.4596, 0.8182, 0.07982, 0.967, 0.3837, 1.518, 0.1652, 1.563, -0.255, 0.6932, 0.04839, 1.024, 0.1297, 0.9492, -0.4596, 0.8042, -0.7784, 0.7414, 0.5948, 0.986, 0.583, 0.967, 1.293, 0.8182, 1.557, 0.635, 0.3438, 0.2345, 0.1784, 0.2841, 0.0987, 0.7125, 0.2194, 0.2215, 0.3735, 0.1924, -0.1022, 0.3768, -0.4882, 0.663, -0.5506, 0.4409, 0.5163, 0.7432, 0.5398, 0.9808, 0.8978, 1.01, 1.373, 0.2181, 0.4089, -0.0759, 0.2194, -0.08792, -0.1916, 0.1893, -0.5749, 0.2345, 0.1784, 0.1108, 0.05664, 0.1284, 0.02848, 0.2841, 0.0987, 0.7005, 0.5398, 0.2764, 0.5002, 0.2659, 0.7295, 0.684, 0.8978, 0.7125, 0.2194, 0.2841, 0.0987, 0.2764, -0.1645, 0.7005, -0.1916, 0.684, 0.8978, 0.2659, 0.7295, 0.2345, 0.4823, 0.635, 0.5118, 0.8433, 0.4983, 0.9167, 0.4601, 0.9389, 0.492, 0.8971, 0.5794, 0.2841, 0.0987, 0.1284, 0.02848, 0.1256, -0.06456, 0.2764, -0.1645, 0.2659, 0.7295, 0.1219, 0.5794, 0.1108, 0.492, 0.2345, 0.4823, 0.2764, 0.5002, 0.1256, 0.4983, 0.1219, 0.5794, 0.2659, 0.7295, 0.2509, 0.9274, 0.2621, 0.5531, -0.06281, 0.6151, -0.06746, 0.7714, 0.6592, 0.5206, 0.6481, 0.8948, 1.221, 1.089, 1.312, 0.1745, 0.6372, 0.6807, 1.156, 1.447, 0.9497, 1.538, 0.431, 1.27, 0.8779, 0.375, 1.386, 0.447, 1.437, -0.4855, 1.039, -0.5418, 0.2509, 0.9274, 0.6481, 0.8948, 0.6592, 0.5206, 0.2621, 0.5531, 0.1981, 0.674, -1.004, 0.7726, -0.5263, 1.553, -0.1292, 1.521, 0.6812, 0.4124, 0.5041, 1.07, 0.5251, 0.6726, 0.278, 0.4002, 0.5536, 0.185, 0.7149, -0.4896, 0.6172, -0.6099, 0.4305, 0.1708, 0.5976, 0.3314, 0.08947, 0.3731, 0.1676, 0.1361, 0.5041, 0.07038, 0.4, 0.375, -0.07349, -0.4896, -0.2348, 0.185, 0.2131, 0.5025, 0.278, 0.4605, 0.5251, 0.5966, 0.3234, 0.8352, 0.1555, 0.7314, 0.1676, 0.1361, -0.1148, -0.432, 0.09174, -0.4238, 0.2429, -0.0607, 0.6736, 0.185, 1.47, 0.2696, 1.066, 0.4605, 0.8801, 0.4624, 0.5041, 0.07038, 0.1676, 0.1361, 0.2429, -0.0607, 0.5251, -0.3274, 0.1555, 0.7314, 0.3234, 0.8352, 0.1664, 1.07, 0.1448, 1.066, 0.5251, 0.6726, 0.2429, 0.9393, 0.2776, 0.6554, 0.3234, 0.4354, 0.8463, 0.5994, 0.5601, 0.4624, 0.5464, 0.7213, 0.6225, 0.8199, 0.5601, 0.4624, 0.4213, 0.4605, 0.4319, 0.7314, 0.5464, 0.7213, 0.1391, 0.3066, 0.1448, 0.2789, 0.1664, 0.2864, 0.1607, 0.3141, 0.2776, 0.8199, 0.1253, 0.7213, 0.1391, 1.064, 0.1607, 1.068, 0.5464, 0.7213, 0.4319, 0.7314, 0.3256, 1.066, 0.3475, 1.064, 0.3234, 0.4354, 0.2776, 0.6554, 0.1607, 0.3141, 0.1664, 0.2864, 0.4305, 0.1708, 0.6172, -0.6099, 0.5461, -0.8046, 0.2873, 0.1115, 0.5727, 0.7726, 1.775, 0.674, 1.87, 0.5345, 0.4788, 0.6486, 0.6372, 0.6807, 0.431, 1.27, 0.2886, 1.269, 0.5272, 0.5872, 0.6812, 0.4124, -0.1148, 0.568, -0.1928, 0.4119, 0.7284, 0.2319, 0.2873, 0.1115, 0.5461, -0.8046, 0.3717, -0.7976, 0.1508, -0.01529, 0.4788, 0.6486, 1.87, 0.5345, 2.012, 0.3238, 0.3864, 0.5584, 0.7284, 0.2319, -0.1928, 0.4119, -0.3127, 0.2302, 0.7615, -0.04653, 0.5272, 0.5872, 0.2886, 1.269, 0.06911, 1.289, 0.3611, 0.5304, 0.5561, 0.9847, 0.4798, 0.2024, 0.7651, 0.3601, 0.8044, 0.7631, 0.3864, 0.5584, 2.012, 0.3238, 1.868, 0.1369, 0.4798, 0.3373, 0.7615, 0.9535, -0.3127, 1.23, -0.2324, 1.057, 0.6849, 0.8207, 0.4355, 0.5304, -0.02691, 1.289, -0.1035, 1.136, 0.2914, 0.4884, 0.8044, 0.7631, 0.7651, 0.3601, 1.04, 0.4457, 1.002, 0.504, 0.2914, 0.4884, -0.1035, 1.136, -0.2999, 0.8411, -0.09656, 0.5075, 0.4798, 0.3373, 1.868, 0.1369, 1.48, -0.0797, 0.7651, 0.0235, 0.6849, 0.1363, -0.2324, -0.01529, 0.01599, -0.2369, 0.4885, -0.1589, 0.6374, 0.504, 0.6837, 0.4457, 0.6105, 0.4379, 0.5962, 0.4558, 0.7651, 0.0235, 1.48, -0.0797, 1.148, -0.3906, 1.04, -0.2669, 0.4885, 0.8411, 0.01599, 0.7631, 0.2133, 0.504, 0.2843, 0.5544, 0.6918, 0.5075, 0.4885, 0.8411, 0.2843, 0.5544, 0.3597, 0.5359, 0.1994, 0.6402, 0.2327, 0.6021, 0.2096, 0.5943, 0.1877, 0.6221, 0.2843, 0.5839, 0.2133, 0.6742, 0.1877, 0.6221, 0.2096, 0.5943, 0.3597, 0.5359, 0.2843, 0.5544, 0.2096, 0.4713, 0.2327, 0.4656, 0.2513, 0.7331, 0.3597, 0.6094, 0.2327, 0.6021, 0.1994, 0.6402, 0.5232, 0.1745, 0.4331, 1.089, 0.6065, 0.8644, 0.7213, 0.2156, 0.5976, 0.3314, 0.9865, -0.326, 1.509, -0.191, 1.063, 0.6272, 0.1981, 0.6807, -0.1292, 0.1714, 0.5232, 0.2137, 0.7204, 1.034, 0.6481, 0.5145, 0.5976, 1.447, 1.063, 1.557, 1.221, 0.601, 0.2489, 0.1201, 0.2758, -0.4679, 0.7873, -0.415, 0.7098, 0.2935, 0.2746, 0.6272, 0.7204, -0.191, 0.8787, 0.1815, 0.535, 0.7661, 0.7436, 0.03406, 1.032, -0.7863, 1.064, -0.4679, 1.037, 0.1201, 0.4331, 0.601, 0.2746, 1.557, 0.535, 1.293, 0.6065, 0.585, 0.7209, 0.7714, 0.7256, 0.6151, 0.3231, 0.8364, 0.3202, 0.9365, 0.8779, 0.375, 1.039, -0.5418, 0.7209, -0.48, 0.6535, -0.09705, 0.7149, 0.5104, 1.188, 1.375, 1.32, 0.9029, 1.122, 0.5418, 0.2621, 0.5531, -0.2157, -0.2274, -0.2624, 0.289, -0.06281, 0.6151, 0.3202, 0.9365, 0.3231, 0.8364, 0.1648, 0.8946, 0.1637, 0.93, 0.526, 0.289, 0.6535, 0.5399, 0.277, 0.7882, 0.1953, 0.6276, 0.7256, 0.6151, 0.526, 0.289, 0.1953, 0.6276, 0.3231, 0.8364, 0.6535, 0.9029, 0.7209, 0.52, 0.3202, 0.495, 0.277, 0.7403, 0.7529, 0.5104, 0.7977, 0.5921, 0.839, 0.5054, 0.8111, 0.473, 0.3231, 0.8364, 0.1953, 0.6276, 0.1196, 0.8208, 0.1648, 0.8946, 0.277, 0.7403, 0.3202, 0.495, 0.1637, 0.5054, 0.1485, 0.5921, 0.6006, 0.509, 0.7272, 0.7403, 0.7977, 0.5921, 0.7529, 0.5104])
me_cube.materials.append(mat_material_001)
me_cube.use_remesh_preserve_volume = False
me_cube.use_remesh_preserve_attributes = False
me_cube.use_mirror_vertex_groups = False
me_cube.update()

# ---- objects
ob_cube = bpy.data.objects.new('Cube', me_cube)
ob_lamp = bpy.data.objects.new('Lamp', light_lamp)
ob_camera = bpy.data.objects.new('Camera', cam_camera)

# ---- transforms, parenting, visibility, modifiers, constraints
ob_cube.location = (0.0, 0.0, 0.0)
ob_cube.lock_rotations_4d = False
ob_cube.empty_display_type = 'ARROWS'
ob_cube.lineart.crease_threshold = 0.0
ob_lamp.location = (4.076, 1.005, 5.904)
ob_lamp.rotation_euler = (0.6503, 0.05522, 1.866)
ob_lamp.lock_rotations_4d = False
ob_lamp.empty_display_type = 'ARROWS'
ob_lamp.color = (0.0, 0.0, 0.0, 0.0)
ob_lamp.lineart.crease_threshold = 0.0
ob_camera.location = (7.481, -6.508, 5.344)
ob_camera.rotation_euler = (1.109, 0.01082, 0.8149)
ob_camera.lock_rotations_4d = False
ob_camera.empty_display_type = 'ARROWS'
ob_camera.color = (0.0, 0.0, 0.0, 0.0)
ob_camera.display_type = 'WIRE'
ob_camera.lineart.crease_threshold = 0.0

# ---- collection membership
col_collection_1.objects.link(ob_cube)
col_collection_1.objects.link(ob_lamp)
col_collection_1.objects.link(ob_camera)

# ---- scene / render settings (as saved in the file)
scene.camera = ob_camera
scene.frame_start = 1; scene.frame_end = 250; scene.frame_set(1)
scene.render.engine = 'CYCLES'
scene.render.image_settings.color_mode = 'RGB'
scene.render.image_settings.compression = 90
scene.render.resolution_percentage = 50
scene.render.dither_intensity = 0.0
scene.render.bake_margin = 2
scene.cycles.use_denoising = False
scene.cycles.samples = 10
scene.cycles.sampling_pattern = 'TABULATED_SOBOL'
scene.cycles.light_sampling_threshold = 0.0
scene.cycles.use_adaptive_sampling = False
scene.cycles.use_light_tree = False
scene.cycles.blur_glossy = 0.0
scene.cycles.volume_bounces = 1
scene.cycles.pixel_filter_type = 'GAUSSIAN'
scene.cycles.sample_clamp_indirect = 0.0
scene.view_settings.view_transform = 'Standard'
bpy.context.view_layer.update()
